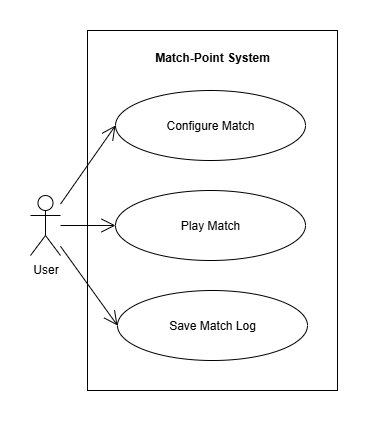

The diagram above was exported from draw.io. Its source (the exported page's mxGraphModel, read from the mxfile embedded in the PNG):
<mxGraphModel dx="1011" dy="-64" grid="1" gridSize="10" guides="1" tooltips="1" connect="1" arrows="1" fold="1" page="1" pageScale="1" pageWidth="413" pageHeight="583" background="#FFFFFF" math="0" shadow="0">
  <root>
    <mxCell id="0" />
    <mxCell id="1" parent="0" />
    <mxCell id="AFd3lzb3elpqvo0endH--3" value="User" style="shape=umlActor;verticalLabelPosition=bottom;verticalAlign=top;html=1;outlineConnect=0;" vertex="1" parent="1">
      <mxGeometry x="40" y="860" width="30" height="60" as="geometry" />
    </mxCell>
    <mxCell id="AFd3lzb3elpqvo0endH--6" value="" style="html=1;whiteSpace=wrap;" vertex="1" parent="1">
      <mxGeometry x="97" y="695" width="250" height="360" as="geometry" />
    </mxCell>
    <mxCell id="AFd3lzb3elpqvo0endH--8" value="Match-Point System" style="text;strokeColor=none;align=center;fillColor=none;html=1;verticalAlign=middle;whiteSpace=wrap;rounded=0;fontStyle=1" vertex="1" parent="1">
      <mxGeometry x="152" y="707" width="140" height="30" as="geometry" />
    </mxCell>
    <mxCell id="AFd3lzb3elpqvo0endH--11" value="Configure Match" style="ellipse;whiteSpace=wrap;html=1;" vertex="1" parent="1">
      <mxGeometry x="125" y="755" width="190" height="70" as="geometry" />
    </mxCell>
    <mxCell id="AFd3lzb3elpqvo0endH--12" value="Play Match" style="ellipse;whiteSpace=wrap;html=1;" vertex="1" parent="1">
      <mxGeometry x="125" y="855" width="190" height="70" as="geometry" />
    </mxCell>
    <mxCell id="AFd3lzb3elpqvo0endH--14" value="Save Match Log" style="ellipse;whiteSpace=wrap;html=1;" vertex="1" parent="1">
      <mxGeometry x="127" y="955" width="190" height="70" as="geometry" />
    </mxCell>
    <mxCell id="AFd3lzb3elpqvo0endH--15" value="" style="endArrow=open;endFill=1;endSize=12;html=1;rounded=0;entryX=0;entryY=0.5;entryDx=0;entryDy=0;" edge="1" parent="1" source="AFd3lzb3elpqvo0endH--3" target="AFd3lzb3elpqvo0endH--11">
      <mxGeometry width="160" relative="1" as="geometry">
        <mxPoint x="145" y="860" as="sourcePoint" />
        <mxPoint x="305" y="860" as="targetPoint" />
      </mxGeometry>
    </mxCell>
    <mxCell id="AFd3lzb3elpqvo0endH--16" value="" style="endArrow=open;endFill=1;endSize=12;html=1;rounded=0;entryX=0;entryY=0.5;entryDx=0;entryDy=0;" edge="1" parent="1" source="AFd3lzb3elpqvo0endH--3" target="AFd3lzb3elpqvo0endH--12">
      <mxGeometry width="160" relative="1" as="geometry">
        <mxPoint x="85" y="900" as="sourcePoint" />
        <mxPoint x="131" y="840" as="targetPoint" />
      </mxGeometry>
    </mxCell>
    <mxCell id="AFd3lzb3elpqvo0endH--18" value="" style="endArrow=open;endFill=1;endSize=12;html=1;rounded=0;entryX=0;entryY=0.5;entryDx=0;entryDy=0;" edge="1" parent="1" source="AFd3lzb3elpqvo0endH--3" target="AFd3lzb3elpqvo0endH--14">
      <mxGeometry width="160" relative="1" as="geometry">
        <mxPoint x="175" y="935" as="sourcePoint" />
        <mxPoint x="231" y="820" as="targetPoint" />
      </mxGeometry>
    </mxCell>
  </root>
</mxGraphModel>